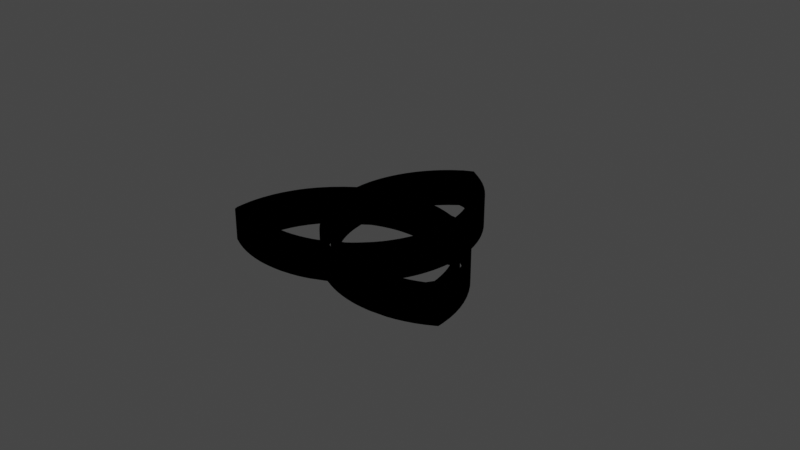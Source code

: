 # Source: EMBLEM.blend  (saved by Blender 2.91.10; exported with 4.5.12 LTS)
import bpy
from mathutils import Matrix  # noqa: F401  (used for matrix-valued properties, if any)

bpy.ops.wm.read_factory_settings(use_empty=True)
scene = bpy.context.scene
scene.name = 'Scene'

# ---- collections
col_collection = bpy.data.collections.new('Collection'); scene.collection.children.link(col_collection)
col_57_570976_thors_hammer_symbol_marvel_hd_png_download_svg = bpy.data.collections.new('57-570976_thors-hammer-symbol-marvel-hd-png-download.svg'); scene.collection.children.link(col_57_570976_thors_hammer_symbol_marvel_hd_png_download_svg)

# ---- materials (node trees are filled in below, after node groups)
mat_svgmat_001 = bpy.data.materials.new('SVGMat.001')
mat_svgmat_001.use_transparent_shadow = False
mat_svgmat_001.diffuse_color = (0.0, 0.0, 0.0, 1.0)

# ---- material node trees

# ---- world
world_world = bpy.data.worlds.new('World'); scene.world = world_world
world_world.use_nodes = True; world_world.node_tree.nodes.clear()
_N = world_world.node_tree.nodes; _L = world_world.node_tree.links
n0 = _N.new('ShaderNodeOutputWorld'); n0.name = 'World Output'; n0.location = (300, 300)
n1 = _N.new('ShaderNodeBackground'); n1.name = 'Background'; n1.location = (10, 300)
n1.inputs[0].default_value = (0.05088, 0.05088, 0.05088, 1.0)
_L.new(n1.outputs[0], n0.inputs[0])
n0.is_active_output = True
world_world.color = (0.05088, 0.05088, 0.05088)
world_world.use_sun_shadow = False
world_world.sun_shadow_jitter_overblur = 0.0

# ---- meshes
me_curve = bpy.data.meshes.new('Curve')
me_curve.from_pydata([(0.05113, 0.07635, 0.0), (0.04879, 0.07474, 0.0), (0.04765, 0.07386, 0.0), (0.04654, 0.07292, 0.0), (0.04545, 0.07194, 0.0), (0.04441, 0.07091, 0.0), (0.04339, 0.06984, 0.0), (0.04242, 0.06874, 0.0), (0.0415, 0.0676, 0.0), (0.04062, 0.06643, 0.0), (0.03979, 0.06523, 0.0), (0.03893, 0.06387, 0.0), (0.03813, 0.06246, 0.0), (0.03739, 0.06101, 0.0), (0.0367, 0.05953, 0.0), (0.03608, 0.05802, 0.0), (0.03552, 0.05648, 0.0), (0.03503, 0.05493, 0.0), (0.0346, 0.05337, 0.0), (0.03425, 0.0518, 0.0), (0.03397, 0.05024, 0.0), (0.03377, 0.04868, 0.0), (0.03357, 0.0458, 0.0), (0.03056, 0.04363, 0.0), (0.0274, 0.04087, 0.0), (0.02454, 0.03782, 0.0), (0.02284, 0.03565, 0.0), (0.02133, 0.03341, 0.0), (0.0205, 0.03193, 0.0), (0.01958, 0.03015, 0.0), (0.01874, 0.02836, 0.0), (0.01775, 0.02582, 0.0), (0.01685, 0.0227, 0.0), (0.0164, 0.02058, 0.0), (0.01607, 0.01845, 0.0), (0.01582, 0.01531, 0.0), (0.01581, 0.01331, 0.0), (0.0161, 0.01214, 0.0), (0.01909, 0.01055, 0.0), (0.02147, 0.009485, 0.0), (0.02391, 0.008589, 0.0), (0.02641, 0.007861, 0.0), (0.02897, 0.0073, 0.0), (0.0316, 0.006906, 0.0), (0.03419, 0.006743, 0.0), (0.0365, 0.00673, 0.0), (0.038, 0.006771, 0.0), (0.03989, 0.006906, 0.0), (0.04309, 0.007397, 0.0), (0.04513, 0.00785, 0.0), (0.04711, 0.008412, 0.0), (0.04906, 0.009088, 0.0), (0.05352, 0.01106, 0.0), (0.05602, 0.009883, 0.0), (0.05797, 0.009088, 0.0), (0.05992, 0.008412, 0.0), (0.0619, 0.00785, 0.0), (0.06394, 0.007397, 0.0), (0.06605, 0.007045, 0.0), (0.06771, 0.006851, 0.0), (0.06977, 0.006745, 0.0), (0.07131, 0.006724, 0.0), (0.07284, 0.006743, 0.0), (0.07806, 0.0073, 0.0), (0.08062, 0.007861, 0.0), (0.08312, 0.008589, 0.0), (0.08557, 0.009485, 0.0), (0.08795, 0.01055, 0.0), (0.09123, 0.01234, 0.0), (0.09123, 0.01428, 0.0), (0.0911, 0.01725, 0.0), (0.09071, 0.02019, 0.0), (0.09008, 0.0231, 0.0), (0.08921, 0.02595, 0.0), (0.08812, 0.02873, 0.0), (0.08681, 0.03142, 0.0), (0.08528, 0.03401, 0.0), (0.08356, 0.03648, 0.0), (0.08164, 0.03881, 0.0), (0.07954, 0.04098, 0.0), (0.07727, 0.04299, 0.0), (0.07483, 0.04481, 0.0), (0.07363, 0.04582, 0.0), (0.07336, 0.04752, 0.0), (0.07298, 0.05063, 0.0), (0.07248, 0.05308, 0.0), (0.07183, 0.05549, 0.0), (0.07101, 0.05786, 0.0), (0.07005, 0.06016, 0.0), (0.06893, 0.06239, 0.0), (0.06768, 0.06454, 0.0), (0.06628, 0.06661, 0.0), (0.06476, 0.06858, 0.0), (0.0631, 0.07044, 0.0), (0.06132, 0.07219, 0.0), (0.05943, 0.07382, 0.0), (0.05709, 0.07555, 0.0), (0.05588, 0.07635, 0.0), (0.05667, 0.07407, 0.0), (0.05859, 0.07261, 0.0), (0.06041, 0.07102, 0.0), (0.06212, 0.06931, 0.0), (0.06371, 0.06749, 0.0), (0.06519, 0.06558, 0.0), (0.06653, 0.06357, 0.0), (0.06774, 0.06147, 0.0), (0.06882, 0.0593, 0.0), (0.06974, 0.05706, 0.0), (0.07051, 0.05477, 0.0), (0.07128, 0.05171, 0.0), (0.07179, 0.0486, 0.0), (0.07195, 0.04603, 0.0), (0.07197, 0.04369, 0.0), (0.07191, 0.04169, 0.0), (0.07081, 0.03512, 0.0), (0.07029, 0.03337, 0.0), (0.06969, 0.03164, 0.0), (0.069, 0.02994, 0.0), (0.06822, 0.02828, 0.0), (0.06736, 0.02666, 0.0), (0.06642, 0.02508, 0.0), (0.0654, 0.02355, 0.0), (0.06431, 0.02208, 0.0), (0.06315, 0.02066, 0.0), (0.06193, 0.01932, 0.0), (0.05983, 0.01732, 0.0), (0.0585, 0.0162, 0.0), (0.05671, 0.01484, 0.0), (0.05557, 0.01583, 0.0), (0.05683, 0.01677, 0.0), (0.05816, 0.01786, 0.0), (0.06015, 0.01969, 0.0), (0.06138, 0.02093, 0.0), (0.06247, 0.02215, 0.0), (0.06383, 0.0239, 0.0), (0.06467, 0.02511, 0.0), (0.06546, 0.02634, 0.0), (0.06619, 0.02759, 0.0), (0.06686, 0.02887, 0.0), (0.06805, 0.03148, 0.0), (0.069, 0.03418, 0.0), (0.06973, 0.03694, 0.0), (0.07033, 0.04087, 0.0), (0.07052, 0.0431, 0.0), (0.07051, 0.04584, 0.0), (0.07038, 0.04759, 0.0), (0.07017, 0.0493, 0.0), (0.06989, 0.05098, 0.0), (0.06953, 0.05264, 0.0), (0.06909, 0.05427, 0.0), (0.06858, 0.05588, 0.0), (0.06799, 0.05745, 0.0), (0.06732, 0.059, 0.0), (0.06658, 0.06051, 0.0), (0.06577, 0.06199, 0.0), (0.06489, 0.06343, 0.0), (0.06393, 0.06483, 0.0), (0.0629, 0.0662, 0.0), (0.06082, 0.06848, 0.0), (0.05978, 0.06952, 0.0), (0.05829, 0.07091, 0.0), (0.05716, 0.07186, 0.0), (0.05596, 0.07273, 0.0), (0.05473, 0.07357, 0.0), (0.05355, 0.07436, 0.0), (0.05191, 0.07331, 0.0), (0.05025, 0.07214, 0.0), (0.04818, 0.07044, 0.0), (0.04608, 0.06835, 0.0), (0.04472, 0.06682, 0.0), (0.04286, 0.06446, 0.0), (0.04184, 0.06295, 0.0), (0.04004, 0.0597, 0.0), (0.03903, 0.05744, 0.0), (0.03819, 0.05513, 0.0), (0.03751, 0.05279, 0.0), (0.03702, 0.05044, 0.0), (0.03656, 0.04758, 0.0), (0.03511, 0.04716, 0.0), (0.0353, 0.04895, 0.0), (0.03568, 0.0513, 0.0), (0.03632, 0.05405, 0.0), (0.03698, 0.05618, 0.0), (0.03777, 0.05827, 0.0), (0.0387, 0.06032, 0.0), (0.03975, 0.0623, 0.0), (0.04092, 0.06422, 0.0), (0.0422, 0.06606, 0.0), (0.0436, 0.06782, 0.0), (0.04509, 0.0695, 0.0), (0.04669, 0.07108, 0.0), (0.04838, 0.07255, 0.0), (0.05083, 0.07437, 0.0), (0.05224, 0.07529, 0.0), (0.05363, 0.07598, 0.0), (0.05662, 0.07036, 0.0), (0.05824, 0.06896, 0.0), (0.05975, 0.06748, 0.0), (0.06116, 0.06593, 0.0), (0.06247, 0.06429, 0.0), (0.06366, 0.06258, 0.0), (0.06474, 0.0608, 0.0), (0.06571, 0.05896, 0.0), (0.06656, 0.05706, 0.0), (0.0673, 0.0551, 0.0), (0.0679, 0.0531, 0.0), (0.06839, 0.05104, 0.0), (0.06878, 0.04869, 0.0), (0.06723, 0.04883, 0.0), (0.06361, 0.05001, 0.0), (0.04242, 0.04972, 0.0), (0.04089, 0.04924, 0.0), (0.03889, 0.04847, 0.0), (0.03842, 0.0499, 0.0), (0.03874, 0.05151, 0.0), (0.03928, 0.05363, 0.0), (0.04018, 0.05635, 0.0), (0.04133, 0.05898, 0.0), (0.0427, 0.0615, 0.0), (0.04347, 0.06272, 0.0), (0.0443, 0.06391, 0.0), (0.04517, 0.06507, 0.0), (0.0461, 0.06619, 0.0), (0.04708, 0.06727, 0.0), (0.04913, 0.06926, 0.0), (0.05024, 0.07022, 0.0), (0.05276, 0.07214, 0.0), (0.05474, 0.07178, 0.0), (0.0603, 0.04927, 0.0), (0.06237, 0.04882, 0.0), (0.06439, 0.04825, 0.0), (0.06639, 0.04757, 0.0), (0.0689, 0.04644, 0.0), (0.06907, 0.04487, 0.0), (0.06672, 0.04584, 0.0), (0.06457, 0.04663, 0.0), (0.06309, 0.04709, 0.0), (0.06157, 0.04749, 0.0), (0.06, 0.04783, 0.0), (0.05837, 0.04812, 0.0), (0.05688, 0.04827, 0.0), (0.05473, 0.04834, 0.0), (0.05188, 0.04833, 0.0), (0.04995, 0.04825, 0.0), (0.0483, 0.04807, 0.0), (0.04582, 0.04758, 0.0), (0.04283, 0.04677, 0.0), (0.03993, 0.04568, 0.0), (0.03716, 0.04435, 0.0), (0.03452, 0.04278, 0.0), (0.03203, 0.04099, 0.0), (0.02971, 0.03899, 0.0), (0.02757, 0.0368, 0.0), (0.02562, 0.03443, 0.0), (0.02389, 0.03189, 0.0), (0.02238, 0.0292, 0.0), (0.02112, 0.02638, 0.0), (0.01993, 0.02278, 0.0), (0.01947, 0.02086, 0.0), (0.01912, 0.01888, 0.0), (0.01886, 0.01671, 0.0), (0.01873, 0.01507, 0.0), (0.01879, 0.01425, 0.0), (0.02225, 0.01237, 0.0), (0.02462, 0.01148, 0.0), (0.02703, 0.01076, 0.0), (0.02947, 0.01022, 0.0), (0.03193, 0.009858, 0.0), (0.03441, 0.00967, 0.0), (0.03688, 0.009658, 0.0), (0.03936, 0.009822, 0.0), (0.04181, 0.01016, 0.0), (0.04425, 0.01068, 0.0), (0.04665, 0.01138, 0.0), (0.05023, 0.01274, 0.0), (0.0515, 0.01175, 0.0), (0.04969, 0.01094, 0.0), (0.04704, 0.009948, 0.0), (0.04506, 0.00936, 0.0), (0.04207, 0.008708, 0.0), (0.04003, 0.008424, 0.0), (0.03795, 0.008255, 0.0), (0.03459, 0.008213, 0.0), (0.03227, 0.008341, 0.0), (0.03004, 0.008607, 0.0), (0.02676, 0.009279, 0.0), (0.0246, 0.009917, 0.0), (0.02147, 0.0111, 0.0), (0.0199, 0.01181, 0.0), (0.01847, 0.01253, 0.0), (0.01723, 0.01384, 0.0), (0.0173, 0.01543, 0.0), (0.01744, 0.01726, 0.0), (0.01766, 0.01906, 0.0), (0.01797, 0.02083, 0.0), (0.01836, 0.02257, 0.0), (0.01883, 0.02427, 0.0), (0.01938, 0.02595, 0.0), (0.02001, 0.02759, 0.0), (0.02072, 0.02919, 0.0), (0.02152, 0.03077, 0.0), (0.02239, 0.0323, 0.0), (0.02335, 0.0338, 0.0), (0.02465, 0.03563, 0.0), (0.02562, 0.03685, 0.0), (0.02668, 0.03803, 0.0), (0.0285, 0.03987, 0.0), (0.02995, 0.0412, 0.0), (0.03147, 0.04243, 0.0), (0.03304, 0.04358, 0.0), (0.0347, 0.04464, 0.0), (0.03643, 0.04562, 0.0), (0.03835, 0.04657, 0.0), (0.04144, 0.04784, 0.0), (0.04354, 0.04852, 0.0), (0.04674, 0.04929, 0.0), (0.05351, 0.04973, 3.769e-05), (0.05831, 0.0466, 0.0), (0.06019, 0.04627, 0.0), (0.06206, 0.04583, 0.0), (0.06479, 0.04499, 0.0), (0.06652, 0.04433, 0.0), (0.06845, 0.04342, 0.0), (0.06891, 0.04171, 0.0), (0.06879, 0.04023, 0.0), (0.06859, 0.03873, 0.0), (0.06829, 0.03722, 0.0), (0.06791, 0.0357, 0.0), (0.06745, 0.03418, 0.0), (0.06691, 0.03267, 0.0), (0.06629, 0.03117, 0.0), (0.0656, 0.02969, 0.0), (0.06484, 0.02824, 0.0), (0.064, 0.02682, 0.0), (0.0631, 0.02544, 0.0), (0.06214, 0.0241, 0.0), (0.06082, 0.02255, 0.0), (0.05972, 0.02138, 0.0), (0.05853, 0.02021, 0.0), (0.05734, 0.01911, 0.0), (0.05623, 0.01817, 0.0), (0.05478, 0.01707, 0.0), (0.05306, 0.01656, 0.0), (0.05148, 0.01765, 0.0), (0.04928, 0.01942, 0.0), (0.04722, 0.02142, 0.0), (0.04625, 0.02249, 0.0), (0.04532, 0.0236, 0.0), (0.04443, 0.02475, 0.0), (0.0436, 0.02594, 0.0), (0.04282, 0.02715, 0.0), (0.04144, 0.02966, 0.0), (0.04072, 0.03121, 0.0), (0.0401, 0.03272, 0.0), (0.03957, 0.0342, 0.0), (0.03894, 0.03642, 0.0), (0.03861, 0.03794, 0.0), (0.03833, 0.03963, 0.0), (0.03802, 0.04258, 0.0), (0.04037, 0.04424, 0.0), (0.04197, 0.04487, 0.0), (0.04352, 0.04541, 0.0), (0.04626, 0.04615, 0.0), (0.0479, 0.04648, 0.0), (0.04951, 0.04672, 0.0), (0.05196, 0.04687, 0.0), (0.05418, 0.04689, 0.0), (0.05687, 0.04677, 0.0), (0.0767, 0.04152, 0.0), (0.07809, 0.04031, 0.0), (0.07941, 0.03903, 0.0), (0.08066, 0.0377, 0.0), (0.08184, 0.03631, 0.0), (0.08294, 0.03486, 0.0), (0.08396, 0.03336, 0.0), (0.08491, 0.0318, 0.0), (0.08578, 0.03019, 0.0), (0.08658, 0.02854, 0.0), (0.08729, 0.02683, 0.0), (0.08793, 0.02507, 0.0), (0.08864, 0.02271, 0.0), (0.08901, 0.02119, 0.0), (0.0893, 0.01965, 0.0), (0.0896, 0.01723, 0.0), (0.08976, 0.01492, 0.0), (0.08985, 0.01342, 0.0), (0.08797, 0.01223, 0.0), (0.0865, 0.01152, 0.0), (0.08507, 0.01088, 0.0), (0.08313, 0.01015, 0.0), (0.08157, 0.009649, 0.0), (0.07999, 0.009224, 0.0), (0.07838, 0.00887, 0.0), (0.07676, 0.008589, 0.0), (0.07513, 0.00838, 0.0), (0.07348, 0.008244, 0.0), (0.07183, 0.00818, 0.0), (0.07018, 0.00819, 0.0), (0.06852, 0.008273, 0.0), (0.06686, 0.00843, 0.0), (0.06521, 0.00866, 0.0), (0.06377, 0.008929, 0.0), (0.06233, 0.009267, 0.0), (0.06088, 0.009672, 0.0), (0.05945, 0.01014, 0.0), (0.05802, 0.01068, 0.0), (0.05662, 0.01127, 0.0), (0.05523, 0.01192, 0.0), (0.05387, 0.01263, 0.0), (0.05254, 0.0134, 0.0), (0.05125, 0.01421, 0.0), (0.05, 0.01508, 0.0), (0.04879, 0.01599, 0.0), (0.04697, 0.01752, 0.0), (0.04528, 0.01916, 0.0), (0.04369, 0.0209, 0.0), (0.04223, 0.02273, 0.0), (0.04089, 0.02464, 0.0), (0.03968, 0.02664, 0.0), (0.0386, 0.0287, 0.0), (0.03765, 0.03084, 0.0), (0.03685, 0.03303, 0.0), (0.03618, 0.03528, 0.0), (0.03566, 0.03757, 0.0), (0.03512, 0.04126, 0.0), (0.0366, 0.04153, 0.0), (0.03688, 0.03932, 0.0), (0.03736, 0.03671, 0.0), (0.03777, 0.03506, 0.0), (0.03853, 0.03267, 0.0), (0.03947, 0.03034, 0.0), (0.04119, 0.02697, 0.0), (0.04328, 0.02379, 0.0), (0.04451, 0.02222, 0.0), (0.04617, 0.02041, 0.0), (0.04742, 0.01917, 0.0), (0.04932, 0.01746, 0.0), (0.0505, 0.01652, 0.0), (0.05186, 0.01557, 0.0), (0.05331, 0.01465, 0.0), (0.05481, 0.01383, 0.0), (0.05786, 0.01236, 0.0), (0.06109, 0.01116, 0.0), (0.06329, 0.01056, 0.0), (0.06556, 0.01011, 0.0), (0.06795, 0.009809, 0.0), (0.07069, 0.009637, 0.0), (0.0722, 0.009643, 0.0), (0.07373, 0.009722, 0.0), (0.07527, 0.009872, 0.0), (0.07681, 0.01009, 0.0), (0.07835, 0.01038, 0.0), (0.07988, 0.01074, 0.0), (0.08139, 0.01116, 0.0), (0.08288, 0.01164, 0.0), (0.08435, 0.01219, 0.0), (0.08577, 0.0128, 0.0), (0.08716, 0.01346, 0.0), (0.08824, 0.01561, 0.0), (0.08792, 0.01894, 0.0), (0.08749, 0.02127, 0.0), (0.08688, 0.02358, 0.0), (0.08611, 0.02586, 0.0), (0.08517, 0.02808, 0.0), (0.08407, 0.03025, 0.0), (0.08283, 0.03234, 0.0), (0.08144, 0.03435, 0.0), (0.07992, 0.03627, 0.0), (0.07826, 0.03808, 0.0), (0.07648, 0.03977, 0.0), (0.07459, 0.04134, 0.0), (0.07343, 0.04222, 0.0), (0.07483, 0.04298, 0.0), (0.03429, 0.03686, 0.0), (0.03464, 0.03536, 0.0), (0.03529, 0.03306, 0.0), (0.03607, 0.03079, 0.0), (0.03664, 0.02937, 0.0), (0.03729, 0.02795, 0.0), (0.03802, 0.02655, 0.0), (0.03882, 0.02516, 0.0), (0.03968, 0.02379, 0.0), (0.0406, 0.02246, 0.0), (0.04158, 0.02115, 0.0), (0.04261, 0.01989, 0.0), (0.04369, 0.01868, 0.0), (0.0448, 0.01752, 0.0), (0.04595, 0.01642, 0.0), (0.04713, 0.01539, 0.0), (0.04919, 0.01397, 0.0), (0.04668, 0.01295, 0.0), (0.04443, 0.01227, 0.0), (0.04235, 0.01178, 0.0), (0.04024, 0.01142, 0.0), (0.03813, 0.0112, 0.0), (0.03602, 0.01112, 0.0), (0.0339, 0.01117, 0.0), (0.0318, 0.01135, 0.0), (0.02971, 0.01167, 0.0), (0.02765, 0.01212, 0.0), (0.02561, 0.01271, 0.0), (0.02361, 0.01342, 0.0), (0.02155, 0.01432, 0.0), (0.02022, 0.01494, 0.0), (0.02041, 0.01745, 0.0), (0.02075, 0.01971, 0.0), (0.02126, 0.022, 0.0), (0.02195, 0.02428, 0.0), (0.02326, 0.02759, 0.0), (0.02431, 0.02968, 0.0), (0.02599, 0.0324, 0.0), (0.028, 0.03504, 0.0), (0.02946, 0.03668, 0.0), (0.03176, 0.03888, 0.0), (0.03389, 0.03918, 0.0), (0.07694, 0.03733, 0.0), (0.07843, 0.03575, 0.0), (0.07982, 0.03408, 0.0), (0.08105, 0.03238, 0.0), (0.08191, 0.03105, 0.0), (0.0827, 0.02968, 0.0), (0.08343, 0.02826, 0.0), (0.0841, 0.02682, 0.0), (0.08469, 0.02534, 0.0), (0.08522, 0.02385, 0.0), (0.08567, 0.02234, 0.0), (0.08605, 0.02081, 0.0), (0.08635, 0.01928, 0.0), (0.08658, 0.01775, 0.0), (0.08672, 0.01623, 0.0), (0.08538, 0.01427, 0.0), (0.08342, 0.01342, 0.0), (0.08142, 0.01271, 0.0), (0.07938, 0.01212, 0.0), (0.07732, 0.01167, 0.0), (0.07523, 0.01135, 0.0), (0.07313, 0.01117, 0.0), (0.07102, 0.01112, 0.0), (0.0689, 0.0112, 0.0), (0.06679, 0.01142, 0.0), (0.06469, 0.01178, 0.0), (0.0626, 0.01227, 0.0), (0.06017, 0.01302, 0.0), (0.05798, 0.01388, 0.0), (0.05946, 0.01504, 0.0), (0.06166, 0.01699, 0.0), (0.06291, 0.01821, 0.0), (0.0649, 0.02045, 0.0), (0.06611, 0.022, 0.0), (0.06723, 0.02359, 0.0), (0.06825, 0.02522, 0.0), (0.06919, 0.02689, 0.0), (0.07004, 0.02861, 0.0), (0.07079, 0.03037, 0.0), (0.07146, 0.03218, 0.0), (0.07204, 0.03403, 0.0), (0.07253, 0.03592, 0.0), (0.07293, 0.03787, 0.0), (0.07572, 0.03848, 0.0), (0.06909, 0.04486, 0.0), (0.05392, 0.07775, -2.335e-05), (0.01993, 0.01344, 0.0), (0.07424, 0.03985, 0.0), (0.07424, 0.03985, 0.0), (0.0732, 0.03952, 0.0), (0.07149, 0.03824, 0.0), (0.07177, 0.03998, 0.0), (0.04984, 0.0509, 0.0001085), (0.05128, 0.05094, 0.0001103), (0.0502, 0.05091, 0.000109), (0.05056, 0.05092, 0.0001094), (0.05092, 0.05093, 0.0001099), (0.04708, 0.05066, 9.31e-05), (0.04851, 0.05084, 0.0001053), (0.04741, 0.05072, 9.723e-05), (0.04779, 0.05077, 0.000101), (0.04818, 0.05082, 0.0001038), (0.05764, 0.05098, 8.794e-05), (0.05908, 0.05087, 7.112e-05), (0.05798, 0.05097, 8.39e-05), (0.05836, 0.05094, 7.928e-05), (0.05875, 0.05091, 7.479e-05), (0.05393, 0.05098, 0.0001103), (0.05249, 0.05096, 0.0001103), (0.05357, 0.05097, 0.0001103), (0.05321, 0.05097, 0.0001103), (0.05285, 0.05096, 0.0001103), (0.06033, 0.05071, 5.743e-05), (0.06175, 0.05046, 3.606e-05), (0.06066, 0.05067, 5.341e-05), (0.06104, 0.0506, 4.793e-05), (0.06143, 0.05053, 4.184e-05), (0.05658, 0.05099, 0.0001013), (0.05514, 0.05099, 0.0001103), (0.05622, 0.05099, 0.0001035), (0.05586, 0.05099, 0.0001058), (0.0555, 0.05099, 0.0001081), (0.04591, 0.05042, 7.57e-05), (0.0445, 0.05013, 4.87e-05), (0.04556, 0.05035, 6.895e-05), (0.0452, 0.05028, 6.22e-05), (0.04485, 0.05021, 5.545e-05), (0.06513, 0.04957, 0.0)], [], [(0, 97, 560), (0, 96, 97), (1, 194, 0), (194, 96, 0), (1, 193, 194), (98, 96, 194), (1, 192, 193), (98, 95, 96), (2, 192, 1), (99, 95, 98), (2, 191, 192), (3, 191, 2), (99, 94, 95), (165, 163, 164), (166, 163, 165), (166, 162, 163), (4, 191, 3), (166, 226, 162), (226, 161, 162), (100, 94, 99), (4, 190, 191), (227, 161, 226), (100, 93, 94), (166, 225, 226), (5, 190, 4), (195, 161, 227), (167, 225, 166), (195, 160, 161), (5, 189, 190), (101, 93, 100), (6, 189, 5), (101, 92, 93), (196, 160, 195), (167, 224, 225), (196, 159, 160), (7, 189, 6), (168, 224, 167), (7, 188, 189), (102, 92, 101), (196, 158, 159), (197, 158, 196), (8, 188, 7), (102, 91, 92), (168, 223, 224), (8, 187, 188), (9, 187, 8), (169, 223, 168), (103, 91, 102), (198, 158, 197), (169, 222, 223), (103, 90, 91), (198, 157, 158), (10, 187, 9), (198, 156, 157), (169, 221, 222), (10, 186, 187), (170, 221, 169), (199, 156, 198), (104, 90, 103), (11, 186, 10), (170, 220, 221), (199, 155, 156), (104, 89, 90), (171, 220, 170), (200, 155, 199), (11, 185, 186), (171, 219, 220), (12, 185, 11), (105, 89, 104), (200, 154, 155), (171, 218, 219), (201, 154, 200), (13, 185, 12), (105, 88, 89), (13, 184, 185), (201, 153, 154), (172, 218, 171), (106, 88, 105), (14, 184, 13), (202, 153, 201), (202, 152, 153), (14, 183, 184), (172, 217, 218), (106, 87, 88), (173, 217, 172), (15, 183, 14), (107, 87, 106), (202, 151, 152), (203, 151, 202), (15, 182, 183), (16, 182, 15), (107, 86, 87), (173, 216, 217), (203, 150, 151), (174, 216, 173), (108, 86, 107), (204, 150, 203), (17, 182, 16), (174, 215, 216), (17, 181, 182), (204, 149, 150), (108, 85, 86), (205, 149, 204), (18, 181, 17), (109, 85, 108), (205, 148, 149), (18, 180, 181), (175, 215, 174), (19, 180, 18), (175, 214, 215), (206, 148, 205), (109, 84, 85), (176, 214, 175), (206, 147, 148), (20, 180, 19), (176, 213, 214), (206, 146, 147), (20, 179, 180), (109, 83, 84), (110, 83, 109), (21, 179, 20), (207, 146, 206), (211, 315, 210), (228, 208, 602), (207, 145, 146), (177, 213, 176), (212, 315, 211), (229, 208, 228), (212, 314, 315), (21, 178, 179), (177, 212, 213), (229, 207, 208), (230, 207, 229), (22, 178, 21), (212, 313, 314), (243, 241, 242), (243, 240, 241), (244, 240, 243), (230, 145, 207), (244, 239, 240), (177, 313, 212), (111, 83, 110), (244, 238, 239), (231, 145, 230), (245, 238, 244), (245, 237, 238), (246, 237, 245), (111, 82, 83), (178, 313, 177), (178, 312, 313), (246, 236, 237), (246, 365, 236), (365, 366, 236), (232, 145, 231), (367, 236, 366), (367, 235, 236), (246, 364, 365), (247, 364, 246), (247, 363, 364), (317, 235, 367), (22, 312, 178), (22, 311, 312), (247, 362, 363), (318, 235, 317), (232, 144, 145), (318, 234, 235), (233, 144, 232), (319, 234, 318), (247, 361, 362), (248, 361, 247), (22, 310, 311), (320, 234, 319), (320, 233, 234), (112, 82, 111), (23, 310, 22), (248, 360, 361), (112, 81, 82), (248, 359, 360), (112, 80, 81), (321, 559, 320), (321, 143, 559), (472, 80, 112), (249, 359, 248), (322, 143, 321), (249, 358, 359), (23, 309, 310), (113, 472, 112), (113, 471, 472), (24, 309, 23), (24, 308, 309), (323, 143, 322), (472, 79, 80), (250, 425, 249), (425, 358, 249), (368, 79, 472), (425, 357, 358), (323, 142, 143), (24, 307, 308), (250, 424, 425), (324, 142, 323), (566, 471, 113), (369, 79, 368), (566, 470, 471), (251, 514, 250), (514, 424, 250), (369, 78, 79), (24, 306, 307), (426, 357, 425), (370, 78, 369), (325, 142, 324), (566, 565, 564), (514, 423, 424), (25, 306, 24), (565, 557, 564), (562, 468, 469), (325, 141, 142), (251, 513, 514), (558, 468, 563), (25, 305, 306), (371, 78, 370), (252, 513, 251), (371, 77, 78), (326, 141, 325), (426, 356, 357), (515, 468, 558), (473, 423, 514), (427, 356, 426), (252, 512, 513), (515, 467, 468), (25, 304, 305), (427, 355, 356), (565, 556, 557), (26, 304, 25), (372, 77, 371), (473, 422, 423), (327, 141, 326), (327, 140, 141), (114, 556, 565), (474, 422, 473), (26, 303, 304), (253, 512, 252), (428, 355, 427), (253, 511, 512), (516, 467, 515), (372, 76, 77), (373, 76, 372), (516, 466, 467), (114, 555, 556), (328, 140, 327), (428, 354, 355), (27, 303, 26), (474, 421, 422), (27, 302, 303), (115, 555, 114), (517, 466, 516), (374, 76, 373), (475, 421, 474), (254, 511, 253), (517, 465, 466), (329, 140, 328), (254, 510, 511), (115, 554, 555), (374, 75, 76), (429, 354, 428), (27, 301, 302), (518, 465, 517), (429, 353, 354), (28, 301, 27), (116, 554, 115), (375, 75, 374), (475, 420, 421), (329, 139, 140), (330, 139, 329), (430, 353, 429), (519, 465, 518), (519, 464, 465), (28, 300, 301), (476, 420, 475), (116, 553, 554), (430, 352, 353), (29, 300, 28), (255, 510, 254), (376, 75, 375), (117, 553, 116), (255, 509, 510), (330, 138, 139), (376, 74, 75), (331, 138, 330), (520, 464, 519), (476, 419, 420), (29, 299, 300), (430, 351, 352), (117, 552, 553), (520, 463, 464), (377, 74, 376), (30, 299, 29), (477, 419, 476), (118, 552, 117), (332, 138, 331), (255, 508, 509), (521, 463, 520), (478, 419, 477), (256, 508, 255), (431, 351, 430), (30, 298, 299), (332, 137, 138), (377, 73, 74), (478, 418, 419), (118, 551, 552), (378, 73, 377), (431, 350, 351), (119, 551, 118), (522, 463, 521), (333, 137, 332), (522, 462, 463), (479, 418, 478), (333, 136, 137), (30, 297, 298), (31, 297, 30), (431, 349, 350), (119, 550, 551), (379, 73, 378), (334, 136, 333), (523, 462, 522), (120, 550, 119), (479, 417, 418), (480, 417, 479), (256, 507, 508), (257, 507, 256), (334, 135, 136), (379, 72, 73), (31, 296, 297), (431, 348, 349), (432, 348, 431), (523, 461, 462), (335, 135, 334), (524, 461, 523), (120, 549, 550), (481, 417, 480), (335, 134, 135), (121, 549, 120), (32, 296, 31), (432, 347, 348), (481, 416, 417), (257, 506, 507), (32, 295, 296), (380, 72, 379), (335, 133, 134), (525, 461, 524), (482, 416, 481), (433, 347, 432), (433, 346, 347), (121, 548, 549), (525, 460, 461), (122, 548, 121), (336, 133, 335), (380, 71, 72), (258, 506, 257), (482, 415, 416), (33, 295, 32), (33, 294, 295), (337, 133, 336), (433, 345, 346), (483, 415, 482), (526, 460, 525), (337, 132, 133), (123, 548, 122), (123, 547, 548), (258, 505, 506), (381, 71, 380), (434, 345, 433), (434, 344, 345), (338, 132, 337), (526, 459, 460), (382, 71, 381), (484, 415, 483), (338, 131, 132), (484, 414, 415), (259, 505, 258), (33, 293, 294), (527, 459, 526), (124, 547, 123), (34, 293, 33), (124, 546, 547), (339, 131, 338), (382, 70, 71), (485, 414, 484), (435, 344, 434), (259, 504, 505), (435, 343, 344), (125, 546, 124), (528, 459, 527), (485, 413, 414), (339, 130, 131), (34, 292, 293), (528, 458, 459), (383, 70, 382), (486, 413, 485), (340, 130, 339), (436, 343, 435), (125, 545, 546), (260, 504, 259), (341, 130, 340), (341, 129, 130), (529, 458, 528), (486, 412, 413), (487, 412, 486), (260, 503, 504), (35, 292, 34), (126, 545, 125), (35, 291, 292), (383, 69, 70), (342, 129, 341), (437, 343, 436), (437, 342, 343), (342, 128, 129), (261, 503, 260), (488, 412, 487), (437, 128, 342), (384, 69, 383), (126, 544, 545), (488, 411, 412), (127, 544, 126), (438, 128, 437), (439, 128, 438), (489, 411, 488), (439, 127, 128), (489, 410, 411), (127, 543, 544), (530, 458, 529), (385, 69, 384), (530, 457, 458), (439, 543, 127), (261, 502, 503), (385, 68, 69), (261, 501, 502), (531, 457, 530), (489, 409, 410), (262, 501, 261), (35, 290, 291), (440, 543, 439), (36, 290, 35), (531, 456, 457), (263, 501, 561), (263, 500, 501), (532, 456, 531), (489, 408, 409), (441, 543, 440), (441, 542, 543), (490, 408, 489), (274, 408, 490), (386, 68, 385), (491, 274, 490), (441, 541, 542), (275, 408, 274), (532, 455, 456), (36, 289, 290), (263, 499, 500), (533, 455, 532), (275, 407, 408), (264, 499, 263), (37, 289, 36), (492, 274, 491), (441, 540, 541), (492, 273, 274), (387, 68, 386), (533, 454, 455), (264, 498, 499), (534, 454, 533), (37, 288, 289), (275, 406, 407), (442, 540, 441), (37, 287, 288), (38, 287, 37), (387, 67, 68), (493, 273, 492), (442, 539, 540), (264, 497, 498), (535, 454, 534), (535, 453, 454), (276, 406, 275), (388, 67, 387), (265, 497, 264), (494, 273, 493), (442, 538, 539), (494, 272, 273), (265, 496, 497), (536, 453, 535), (276, 52, 406), (52, 405, 406), (495, 272, 494), (442, 537, 538), (265, 495, 496), (537, 453, 536), (537, 452, 453), (265, 272, 495), (442, 452, 537), (53, 405, 52), (443, 452, 442), (266, 272, 265), (443, 451, 452), (38, 286, 287), (389, 67, 388), (266, 271, 272), (53, 404, 405), (444, 451, 443), (39, 286, 38), (277, 52, 276), (444, 450, 451), (267, 271, 266), (267, 270, 271), (390, 67, 389), (53, 403, 404), (444, 449, 450), (390, 66, 67), (445, 449, 444), (277, 51, 52), (445, 448, 449), (268, 270, 267), (268, 269, 270), (445, 447, 448), (446, 447, 445), (53, 402, 403), (391, 66, 390), (278, 51, 277), (39, 285, 286), (391, 65, 66), (54, 402, 53), (54, 401, 402), (392, 65, 391), (279, 51, 278), (279, 50, 51), (39, 284, 285), (40, 284, 39), (54, 400, 401), (393, 65, 392), (55, 400, 54), (280, 50, 279), (55, 399, 400), (40, 283, 284), (394, 65, 393), (394, 64, 65), (55, 398, 399), (281, 50, 280), (281, 49, 50), (56, 398, 55), (395, 64, 394), (56, 397, 398), (40, 282, 283), (396, 64, 395), (282, 49, 281), (41, 282, 40), (41, 49, 282), (56, 396, 397), (56, 64, 396), (42, 49, 41), (56, 63, 64), (42, 48, 49), (57, 63, 56), (58, 63, 57), (43, 48, 42), (43, 47, 48), (58, 62, 63), (43, 46, 47), (59, 62, 58), (44, 46, 43), (60, 62, 59), (44, 45, 46), (60, 61, 62), (559, 143, 144), (501, 262, 561), (562, 564, 563), (469, 470, 566, 564, 562), (209, 228, 602), (210, 315, 316, 228, 209, 588, 591, 590, 589, 587, 578, 581, 580, 579, 577, 592, 594, 595, 596, 593, 582, 584, 585, 586, 583, 568, 571, 570, 569, 567, 573, 576, 575, 574, 572, 597, 599, 600, 601, 598)])
_uv = me_curve.uv_layers.new(name='UVMap')
_uv.uv.foreach_set('vector', [0.0006281, 0.0, 0.142, 0.0, 0.1426, 0.0, 0.0006281, 0.0, 0.1413, 0.0, 0.142, 0.0, 0.001256, 0.0, 0.3197, 0.0, 0.0006281, 0.0, 0.3197, 0.0, 0.1413, 0.0, 0.0006281, 0.0, 0.001256, 0.0, 0.3191, 0.0, 0.3197, 0.0, 0.1539, 0.0, 0.1401, 0.0, 0.1533, 0.0, 0.001884, 0.0, 0.3153, 0.0, 0.316, 0.0, 0.1539, 0.0, 0.1394, 0.0, 0.1401, 0.0, 0.002513, 0.0, 0.3141, 0.0, 0.001884, 0.0, 0.1545, 0.0, 0.1382, 0.0, 0.1539, 0.0, 0.002513, 0.0, 0.3116, 0.0, 0.3122, 0.0, 0.003141, 0.0, 0.3116, 0.0, 0.002513, 0.0, 0.1545, 0.0, 0.1376, 0.0, 0.1382, 0.0, 0.2626, 0.0, 0.2563, 0.0, 0.2569, 0.0, 0.2644, 0.0, 0.255, 0.0, 0.2638, 0.0, 0.2644, 0.0, 0.2544, 0.0, 0.255, 0.0, 0.003769, 0.0, 0.3116, 0.0, 0.003141, 0.0, 0.2651, 0.0, 0.4114, 0.0, 0.2544, 0.0, 0.4114, 0.0, 0.2538, 0.0, 0.2544, 0.0, 0.1552, 0.0, 0.1376, 0.0, 0.1545, 0.0, 0.003769, 0.0, 0.3109, 0.0, 0.3116, 0.0, 0.4165, 0.0, 0.2531, 0.0, 0.4158, 0.0, 0.1552, 0.0, 0.1369, 0.0, 0.1376, 0.0, 0.2663, 0.0, 0.4089, 0.0, 0.4095, 0.0, 0.004397, 0.0, 0.3109, 0.0, 0.003769, 0.0, 0.3279, 0.0, 0.2519, 0.0, 0.3273, 0.0, 0.2676, 0.0, 0.4083, 0.0, 0.267, 0.0, 0.3279, 0.0, 0.2506, 0.0, 0.2513, 0.0, 0.004397, 0.0, 0.3103, 0.0, 0.3109, 0.0, 0.1558, 0.0, 0.1369, 0.0, 0.1552, 0.0, 0.005025, 0.0, 0.3103, 0.0, 0.004397, 0.0, 0.1558, 0.0, 0.1363, 0.0, 0.1369, 0.0, 0.3285, 0.0, 0.2494, 0.0, 0.3279, 0.0, 0.2688, 0.0, 0.4058, 0.0, 0.4064, 0.0, 0.3285, 0.0, 0.2487, 0.0, 0.2494, 0.0, 0.005653, 0.0, 0.3103, 0.0, 0.005025, 0.0, 0.2695, 0.0, 0.4058, 0.0, 0.2688, 0.0, 0.005653, 0.0, 0.3097, 0.0, 0.3103, 0.0, 0.1564, 0.0, 0.1363, 0.0, 0.1558, 0.0, 0.3285, 0.0, 0.2475, 0.0, 0.2481, 0.0, 0.3291, 0.0, 0.2475, 0.0, 0.3285, 0.0, 0.006281, 0.0, 0.3097, 0.0, 0.005653, 0.0, 0.1564, 0.0, 0.1357, 0.0, 0.1363, 0.0, 0.2707, 0.0, 0.4033, 0.0, 0.4039, 0.0, 0.006281, 0.0, 0.309, 0.0, 0.3097, 0.0, 0.00691, 0.0, 0.309, 0.0, 0.006281, 0.0, 0.2714, 0.0, 0.4033, 0.0, 0.2707, 0.0, 0.157, 0.0, 0.1357, 0.0, 0.1564, 0.0, 0.3298, 0.0, 0.2462, 0.0, 0.3291, 0.0, 0.2714, 0.0, 0.4026, 0.0, 0.4033, 0.0, 0.157, 0.0, 0.1351, 0.0, 0.1357, 0.0, 0.3298, 0.0, 0.2443, 0.0, 0.245, 0.0, 0.007538, 0.0, 0.309, 0.0, 0.00691, 0.0, 0.3298, 0.0, 0.2437, 0.0, 0.2443, 0.0, 0.272, 0.0, 0.402, 0.0, 0.4026, 0.0, 0.007538, 0.0, 0.3084, 0.0, 0.309, 0.0, 0.2726, 0.0, 0.402, 0.0, 0.272, 0.0, 0.3304, 0.0, 0.2437, 0.0, 0.3298, 0.0, 0.1577, 0.0, 0.1351, 0.0, 0.157, 0.0, 0.008166, 0.0, 0.3084, 0.0, 0.007538, 0.0, 0.2732, 0.0, 0.4014, 0.0, 0.402, 0.0, 0.3304, 0.0, 0.2431, 0.0, 0.2437, 0.0, 0.1577, 0.0, 0.1344, 0.0, 0.1351, 0.0, 0.2739, 0.0, 0.4014, 0.0, 0.2732, 0.0, 0.331, 0.0, 0.2431, 0.0, 0.3304, 0.0, 0.008166, 0.0, 0.3078, 0.0, 0.3084, 0.0, 0.2739, 0.0, 0.4008, 0.0, 0.4014, 0.0, 0.008794, 0.0, 0.3078, 0.0, 0.008166, 0.0, 0.1583, 0.0, 0.1344, 0.0, 0.1577, 0.0, 0.331, 0.0, 0.2425, 0.0, 0.2431, 0.0, 0.2751, 0.0, 0.4001, 0.0, 0.4008, 0.0, 0.3317, 0.0, 0.2425, 0.0, 0.331, 0.0, 0.009422, 0.0, 0.3078, 0.0, 0.008794, 0.0, 0.1583, 0.0, 0.1338, 0.0, 0.1344, 0.0, 0.009422, 0.0, 0.3072, 0.0, 0.3078, 0.0, 0.3317, 0.0, 0.2418, 0.0, 0.2425, 0.0, 0.2758, 0.0, 0.4001, 0.0, 0.2751, 0.0, 0.1589, 0.0, 0.1338, 0.0, 0.1583, 0.0, 0.01005, 0.0, 0.3072, 0.0, 0.009422, 0.0, 0.3323, 0.0, 0.2418, 0.0, 0.3317, 0.0, 0.3323, 0.0, 0.2412, 0.0, 0.2418, 0.0, 0.01005, 0.0, 0.3065, 0.0, 0.3072, 0.0, 0.2764, 0.0, 0.3989, 0.0, 0.3995, 0.0, 0.1589, 0.0, 0.1332, 0.0, 0.1338, 0.0, 0.277, 0.0, 0.3989, 0.0, 0.2764, 0.0, 0.01068, 0.0, 0.3065, 0.0, 0.01005, 0.0, 0.1595, 0.0, 0.1332, 0.0, 0.1589, 0.0, 0.3323, 0.0, 0.2406, 0.0, 0.2412, 0.0, 0.3329, 0.0, 0.2406, 0.0, 0.3323, 0.0, 0.01068, 0.0, 0.3059, 0.0, 0.3065, 0.0, 0.01131, 0.0, 0.3059, 0.0, 0.01068, 0.0, 0.1595, 0.0, 0.1325, 0.0, 0.1332, 0.0, 0.2776, 0.0, 0.3976, 0.0, 0.3982, 0.0, 0.3329, 0.0, 0.2399, 0.0, 0.2406, 0.0, 0.2783, 0.0, 0.3976, 0.0, 0.2776, 0.0, 0.1602, 0.0, 0.1325, 0.0, 0.1595, 0.0, 0.3335, 0.0, 0.2399, 0.0, 0.3329, 0.0, 0.01193, 0.0, 0.3059, 0.0, 0.01131, 0.0, 0.2783, 0.0, 0.397, 0.0, 0.3976, 0.0, 0.01193, 0.0, 0.3053, 0.0, 0.3059, 0.0, 0.3335, 0.0, 0.2393, 0.0, 0.2399, 0.0, 0.1602, 0.0, 0.1319, 0.0, 0.1325, 0.0, 0.3342, 0.0, 0.2393, 0.0, 0.3335, 0.0, 0.01256, 0.0, 0.3053, 0.0, 0.01193, 0.0, 0.1608, 0.0, 0.1319, 0.0, 0.1602, 0.0, 0.3342, 0.0, 0.2387, 0.0, 0.2393, 0.0, 0.01256, 0.0, 0.3046, 0.0, 0.3053, 0.0, 0.2802, 0.0, 0.3964, 0.0, 0.2795, 0.0, 0.01319, 0.0, 0.3046, 0.0, 0.01256, 0.0, 0.2802, 0.0, 0.3951, 0.0, 0.3957, 0.0, 0.3348, 0.0, 0.2387, 0.0, 0.3342, 0.0, 0.1608, 0.0, 0.1313, 0.0, 0.1319, 0.0, 0.2808, 0.0, 0.3945, 0.0, 0.2802, 0.0, 0.3348, 0.0, 0.2381, 0.0, 0.2387, 0.0, 0.01382, 0.0, 0.304, 0.0, 0.01319, 0.0, 0.2814, 0.0, 0.3926, 0.0, 0.3932, 0.0, 0.3354, 0.0, 0.2374, 0.0, 0.2381, 0.0, 0.01382, 0.0, 0.3028, 0.0, 0.3034, 0.0, 0.1627, 0.0, 0.1307, 0.0, 0.1313, 0.0, 0.1633, 0.0, 0.1307, 0.0, 0.1627, 0.0, 0.01445, 0.0, 0.3028, 0.0, 0.01382, 0.0, 0.3379, 0.0, 0.2374, 0.0, 0.3373, 0.0, 0.3788, 0.0, 0.5848, 0.0, 0.3781, 0.0, 0.4221, 0.0, 0.3518, 0.0, 0.3524, 0.0, 0.3405, 0.0, 0.2368, 0.0, 0.2374, 0.0, 0.2827, 0.0, 0.3894, 0.0, 0.282, 0.0, 0.3794, 0.0, 0.5835, 0.0, 0.3788, 0.0, 0.4234, 0.0, 0.3518, 0.0, 0.4227, 0.0, 0.3794, 0.0, 0.5829, 0.0, 0.5835, 0.0, 0.01445, 0.0, 0.3009, 0.0, 0.3015, 0.0, 0.2827, 0.0, 0.3882, 0.0, 0.3888, 0.0, 0.424, 0.0, 0.3505, 0.0, 0.3511, 0.0, 0.4246, 0.0, 0.3505, 0.0, 0.424, 0.0, 0.01508, 0.0, 0.3009, 0.0, 0.01445, 0.0, 0.3807, 0.0, 0.5817, 0.0, 0.5823, 0.0, 0.4667, 0.0, 0.4623, 0.0, 0.4661, 0.0, 0.4667, 0.0, 0.4617, 0.0, 0.4623, 0.0, 0.4686, 0.0, 0.4592, 0.0, 0.468, 0.0, 0.4265, 0.0, 0.2368, 0.0, 0.3499, 0.0, 0.4692, 0.0, 0.4573, 0.0, 0.4579, 0.0, 0.2845, 0.0, 0.581, 0.0, 0.3882, 0.0, 0.1658, 0.0, 0.13, 0.0, 0.1652, 0.0, 0.4705, 0.0, 0.456, 0.0, 0.4567, 0.0, 0.4278, 0.0, 0.2368, 0.0, 0.4271, 0.0, 0.4717, 0.0, 0.456, 0.0, 0.4711, 0.0, 0.4717, 0.0, 0.4554, 0.0, 0.456, 0.0, 0.473, 0.0, 0.4548, 0.0, 0.4724, 0.0, 0.1658, 0.0, 0.1294, 0.0, 0.13, 0.0, 0.2871, 0.0, 0.5804, 0.0, 0.2864, 0.0, 0.2871, 0.0, 0.5798, 0.0, 0.5804, 0.0, 0.473, 0.0, 0.4535, 0.0, 0.4541, 0.0, 0.473, 0.0, 0.6727, 0.0, 0.4535, 0.0, 0.6727, 0.0, 0.6734, 0.0, 0.4535, 0.0, 0.4309, 0.0, 0.2356, 0.0, 0.4303, 0.0, 0.6753, 0.0, 0.4529, 0.0, 0.6746, 0.0, 0.6753, 0.0, 0.4523, 0.0, 0.4529, 0.0, 0.473, 0.0, 0.6702, 0.0, 0.6709, 0.0, 0.4736, 0.0, 0.6696, 0.0, 0.473, 0.0, 0.4736, 0.0, 0.669, 0.0, 0.6696, 0.0, 0.5942, 0.0, 0.4523, 0.0, 0.5936, 0.0, 0.01822, 0.0, 0.5791, 0.0, 0.2971, 0.0, 0.01884, 0.0, 0.5785, 0.0, 0.5791, 0.0, 0.4736, 0.0, 0.6671, 0.0, 0.6677, 0.0, 0.5955, 0.0, 0.4516, 0.0, 0.5948, 0.0, 0.434, 0.0, 0.2337, 0.0, 0.2343, 0.0, 0.5955, 0.0, 0.451, 0.0, 0.4516, 0.0, 0.4359, 0.0, 0.2337, 0.0, 0.4353, 0.0, 0.5961, 0.0, 0.451, 0.0, 0.5955, 0.0, 0.4736, 0.0, 0.6639, 0.0, 0.6646, 0.0, 0.4742, 0.0, 0.6633, 0.0, 0.4736, 0.0, 0.02324, 0.0, 0.5773, 0.0, 0.5779, 0.0, 0.598, 0.0, 0.4497, 0.0, 0.5974, 0.0, 0.598, 0.0, 0.4491, 0.0, 0.4497, 0.0, 0.1683, 0.0, 0.1244, 0.0, 0.1677, 0.0, 0.02387, 0.0, 0.5773, 0.0, 0.02324, 0.0, 0.4742, 0.0, 0.6608, 0.0, 0.6614, 0.0, 0.1683, 0.0, 0.1231, 0.0, 0.1237, 0.0, 0.4742, 0.0, 0.6602, 0.0, 0.6608, 0.0, 0.1683, 0.0, 0.1225, 0.0, 0.1231, 0.0, 0.5999, 0.0, 0.2299, 0.0, 0.5992, 0.0, 0.5999, 0.0, 0.2293, 0.0, 0.2299, 0.0, 0.8386, 0.0, 0.1225, 0.0, 0.1683, 0.0, 0.4749, 0.0, 0.6589, 0.0, 0.4742, 0.0, 0.6005, 0.0, 0.2286, 0.0, 0.5999, 0.0, 0.4749, 0.0, 0.6583, 0.0, 0.6589, 0.0, 0.0245, 0.0, 0.5754, 0.0, 0.576, 0.0, 0.1696, 0.0, 0.8361, 0.0, 0.169, 0.0, 0.1696, 0.0, 0.8354, 0.0, 0.8361, 0.0, 0.02513, 0.0, 0.5754, 0.0, 0.0245, 0.0, 0.02513, 0.0, 0.5747, 0.0, 0.5754, 0.0, 0.6093, 0.0, 0.2274, 0.0, 0.6087, 0.0, 0.8448, 0.0, 0.1219, 0.0, 0.1225, 0.0, 0.4755, 0.0, 0.7538, 0.0, 0.4749, 0.0, 0.7538, 0.0, 0.6526, 0.0, 0.4749, 0.0, 0.6778, 0.0, 0.1219, 0.0, 0.6771, 0.0, 0.7538, 0.0, 0.652, 0.0, 0.6526, 0.0, 0.6093, 0.0, 0.2261, 0.0, 0.2268, 0.0, 0.02575, 0.0, 0.5735, 0.0, 0.5741, 0.0, 0.4755, 0.0, 0.7481, 0.0, 0.7487, 0.0, 0.6099, 0.0, 0.2255, 0.0, 0.6093, 0.0, 0.1715, 0.0, 0.826, 0.0, 0.1709, 0.0, 0.6784, 0.0, 0.1219, 0.0, 0.6778, 0.0, 0.1715, 0.0, 0.8235, 0.0, 0.8241, 0.0, 0.4761, 0.0, 0.9152, 0.0, 0.4755, 0.0, 0.9152, 0.0, 0.7349, 0.0, 0.4755, 0.0, 0.6784, 0.0, 0.1212, 0.0, 0.1219, 0.0, 0.02701, 0.0, 0.5716, 0.0, 0.5722, 0.0, 0.7575, 0.0, 0.6489, 0.0, 0.7569, 0.0, 0.679, 0.0, 0.1212, 0.0, 0.6784, 0.0, 0.6106, 0.0, 0.2236, 0.0, 0.6099, 0.0, 0.0, 0.0, 0.1734, 0.0, 0.9849, 0.0, 0.9171, 0.0, 0.7299, 0.0, 0.7305, 0.0, 0.02764, 0.0, 0.5716, 0.0, 0.02701, 0.0, 0.1734, 0.0, 0.9843, 0.0, 0.9849, 0.0, 0.9943, 0.0, 0.8216, 0.0, 0.8222, 0.0, 0.6106, 0.0, 0.223, 0.0, 0.2236, 0.0, 0.4761, 0.0, 0.907, 0.0, 0.9077, 0.0, 0.9962, 0.0, 0.8216, 0.0, 0.9956, 0.0, 0.02764, 0.0, 0.5704, 0.0, 0.571, 0.0, 0.6796, 0.0, 0.1212, 0.0, 0.679, 0.0, 0.4768, 0.0, 0.907, 0.0, 0.4761, 0.0, 0.6796, 0.0, 0.1206, 0.0, 0.1212, 0.0, 0.6112, 0.0, 0.2217, 0.0, 0.6106, 0.0, 0.7594, 0.0, 0.6464, 0.0, 0.647, 0.0, 0.924, 0.0, 0.8216, 0.0, 0.9234, 0.0, 0.8467, 0.0, 0.7299, 0.0, 0.8461, 0.0, 0.7601, 0.0, 0.6464, 0.0, 0.7594, 0.0, 0.4768, 0.0, 0.9058, 0.0, 0.9064, 0.0, 0.924, 0.0, 0.821, 0.0, 0.8216, 0.0, 0.02827, 0.0, 0.5685, 0.0, 0.5691, 0.0, 0.7601, 0.0, 0.6457, 0.0, 0.6464, 0.0, 0.1753, 0.0, 0.9837, 0.0, 0.9843, 0.0, 0.02889, 0.0, 0.5685, 0.0, 0.02827, 0.0, 0.6803, 0.0, 0.1206, 0.0, 0.6796, 0.0, 0.8474, 0.0, 0.7293, 0.0, 0.7299, 0.0, 0.6118, 0.0, 0.2211, 0.0, 0.6112, 0.0, 0.6118, 0.0, 0.2205, 0.0, 0.2211, 0.0, 0.1765, 0.0, 0.9837, 0.0, 0.1759, 0.0, 0.848, 0.0, 0.7293, 0.0, 0.8474, 0.0, 0.02889, 0.0, 0.566, 0.0, 0.5666, 0.0, 0.4774, 0.0, 0.9052, 0.0, 0.4768, 0.0, 0.7619, 0.0, 0.6451, 0.0, 0.7613, 0.0, 0.4774, 0.0, 0.9045, 0.0, 0.9052, 0.0, 0.9271, 0.0, 0.821, 0.0, 0.9265, 0.0, 0.6803, 0.0, 0.12, 0.0, 0.1206, 0.0, 0.6809, 0.0, 0.12, 0.0, 0.6803, 0.0, 0.9271, 0.0, 0.8204, 0.0, 0.821, 0.0, 0.1765, 0.0, 0.983, 0.0, 0.9837, 0.0, 0.6124, 0.0, 0.2205, 0.0, 0.6118, 0.0, 0.7626, 0.0, 0.6438, 0.0, 0.6445, 0.0, 0.03015, 0.0, 0.5641, 0.0, 0.02952, 0.0, 0.8492, 0.0, 0.7286, 0.0, 0.7293, 0.0, 0.03015, 0.0, 0.5628, 0.0, 0.5634, 0.0, 0.1771, 0.0, 0.983, 0.0, 0.1765, 0.0, 0.9296, 0.0, 0.8204, 0.0, 0.929, 0.0, 0.6815, 0.0, 0.12, 0.0, 0.6809, 0.0, 0.8499, 0.0, 0.7286, 0.0, 0.8492, 0.0, 0.478, 0.0, 0.9033, 0.0, 0.4774, 0.0, 0.9303, 0.0, 0.8197, 0.0, 0.8204, 0.0, 0.6131, 0.0, 0.2198, 0.0, 0.6124, 0.0, 0.478, 0.0, 0.9026, 0.0, 0.9033, 0.0, 0.1771, 0.0, 0.9824, 0.0, 0.983, 0.0, 0.6815, 0.0, 0.1193, 0.0, 0.12, 0.0, 0.7638, 0.0, 0.6426, 0.0, 0.7632, 0.0, 0.03078, 0.0, 0.5622, 0.0, 0.5628, 0.0, 0.9315, 0.0, 0.8197, 0.0, 0.9309, 0.0, 0.7638, 0.0, 0.642, 0.0, 0.6426, 0.0, 0.03141, 0.0, 0.5622, 0.0, 0.03078, 0.0, 0.1778, 0.0, 0.9824, 0.0, 0.1771, 0.0, 0.6822, 0.0, 0.1193, 0.0, 0.6815, 0.0, 0.8511, 0.0, 0.728, 0.0, 0.7286, 0.0, 0.6131, 0.0, 0.2186, 0.0, 0.2192, 0.0, 0.6137, 0.0, 0.2186, 0.0, 0.6131, 0.0, 0.7644, 0.0, 0.6413, 0.0, 0.7638, 0.0, 0.9322, 0.0, 0.8197, 0.0, 0.9315, 0.0, 0.9322, 0.0, 0.8191, 0.0, 0.8197, 0.0, 0.03266, 0.0, 0.5616, 0.0, 0.5622, 0.0, 0.8518, 0.0, 0.728, 0.0, 0.8511, 0.0, 0.1778, 0.0, 0.9818, 0.0, 0.9824, 0.0, 0.7644, 0.0, 0.6407, 0.0, 0.6413, 0.0, 0.03329, 0.0, 0.5616, 0.0, 0.03266, 0.0, 0.4786, 0.0, 0.9014, 0.0, 0.478, 0.0, 0.6828, 0.0, 0.1193, 0.0, 0.6822, 0.0, 0.1784, 0.0, 0.9818, 0.0, 0.1778, 0.0, 0.4786, 0.0, 0.9008, 0.0, 0.9014, 0.0, 0.6137, 0.0, 0.218, 0.0, 0.2186, 0.0, 0.6828, 0.0, 0.1187, 0.0, 0.1193, 0.0, 0.6143, 0.0, 0.218, 0.0, 0.6137, 0.0, 0.9328, 0.0, 0.8191, 0.0, 0.9322, 0.0, 0.8524, 0.0, 0.7274, 0.0, 0.728, 0.0, 0.03392, 0.0, 0.5609, 0.0, 0.5616, 0.0, 0.7651, 0.0, 0.6394, 0.0, 0.6401, 0.0, 0.1784, 0.0, 0.9812, 0.0, 0.9818, 0.0, 0.9328, 0.0, 0.8185, 0.0, 0.8191, 0.0, 0.6834, 0.0, 0.1187, 0.0, 0.6828, 0.0, 0.03518, 0.0, 0.5609, 0.0, 0.03455, 0.0, 0.8536, 0.0, 0.7274, 0.0, 0.853, 0.0, 0.179, 0.0, 0.9812, 0.0, 0.1784, 0.0, 0.6149, 0.0, 0.2173, 0.0, 0.6143, 0.0, 0.4786, 0.0, 0.8995, 0.0, 0.9001, 0.0, 0.9334, 0.0, 0.8185, 0.0, 0.9328, 0.0, 0.8543, 0.0, 0.7274, 0.0, 0.8536, 0.0, 0.4793, 0.0, 0.8995, 0.0, 0.4786, 0.0, 0.7663, 0.0, 0.6388, 0.0, 0.7657, 0.0, 0.0358, 0.0, 0.5603, 0.0, 0.5609, 0.0, 0.6149, 0.0, 0.2167, 0.0, 0.2173, 0.0, 0.6834, 0.0, 0.1181, 0.0, 0.1187, 0.0, 0.8543, 0.0, 0.7268, 0.0, 0.7274, 0.0, 0.179, 0.0, 0.9805, 0.0, 0.9812, 0.0, 0.684, 0.0, 0.1181, 0.0, 0.6834, 0.0, 0.7663, 0.0, 0.6382, 0.0, 0.6388, 0.0, 0.1796, 0.0, 0.9805, 0.0, 0.179, 0.0, 0.934, 0.0, 0.8185, 0.0, 0.9334, 0.0, 0.6156, 0.0, 0.2167, 0.0, 0.6149, 0.0, 0.934, 0.0, 0.8178, 0.0, 0.8185, 0.0, 0.8549, 0.0, 0.7268, 0.0, 0.8543, 0.0, 0.6156, 0.0, 0.2161, 0.0, 0.2167, 0.0, 0.03769, 0.0, 0.5597, 0.0, 0.5603, 0.0, 0.03832, 0.0, 0.5597, 0.0, 0.03769, 0.0, 0.767, 0.0, 0.6376, 0.0, 0.6382, 0.0, 0.1796, 0.0, 0.9799, 0.0, 0.9805, 0.0, 0.6847, 0.0, 0.1181, 0.0, 0.684, 0.0, 0.6162, 0.0, 0.2161, 0.0, 0.6156, 0.0, 0.9347, 0.0, 0.8178, 0.0, 0.934, 0.0, 0.1803, 0.0, 0.9799, 0.0, 0.1796, 0.0, 0.8549, 0.0, 0.7261, 0.0, 0.7268, 0.0, 0.8555, 0.0, 0.7261, 0.0, 0.8549, 0.0, 0.4793, 0.0, 0.8976, 0.0, 0.8982, 0.0, 0.4799, 0.0, 0.8976, 0.0, 0.4793, 0.0, 0.6162, 0.0, 0.2155, 0.0, 0.2161, 0.0, 0.6847, 0.0, 0.1175, 0.0, 0.1181, 0.0, 0.03894, 0.0, 0.559, 0.0, 0.5597, 0.0, 0.7676, 0.0, 0.6369, 0.0, 0.6376, 0.0, 0.7682, 0.0, 0.6369, 0.0, 0.7676, 0.0, 0.9347, 0.0, 0.8172, 0.0, 0.8178, 0.0, 0.6168, 0.0, 0.2155, 0.0, 0.6162, 0.0, 0.9353, 0.0, 0.8172, 0.0, 0.9347, 0.0, 0.1803, 0.0, 0.9793, 0.0, 0.9799, 0.0, 0.8562, 0.0, 0.7261, 0.0, 0.8555, 0.0, 0.6168, 0.0, 0.2148, 0.0, 0.2155, 0.0, 0.1809, 0.0, 0.9793, 0.0, 0.1803, 0.0, 0.0402, 0.0, 0.559, 0.0, 0.03957, 0.0, 0.7688, 0.0, 0.6363, 0.0, 0.6369, 0.0, 0.8562, 0.0, 0.7255, 0.0, 0.7261, 0.0, 0.4799, 0.0, 0.8964, 0.0, 0.897, 0.0, 0.0402, 0.0, 0.5584, 0.0, 0.559, 0.0, 0.6859, 0.0, 0.1175, 0.0, 0.6853, 0.0, 0.6175, 0.0, 0.2142, 0.0, 0.2148, 0.0, 0.9359, 0.0, 0.8172, 0.0, 0.9353, 0.0, 0.8568, 0.0, 0.7255, 0.0, 0.8562, 0.0, 0.7695, 0.0, 0.6363, 0.0, 0.7688, 0.0, 0.7695, 0.0, 0.6357, 0.0, 0.6363, 0.0, 0.1809, 0.0, 0.9786, 0.0, 0.9793, 0.0, 0.9359, 0.0, 0.8166, 0.0, 0.8172, 0.0, 0.1815, 0.0, 0.9786, 0.0, 0.1809, 0.0, 0.6187, 0.0, 0.2142, 0.0, 0.6181, 0.0, 0.6866, 0.0, 0.1168, 0.0, 0.1175, 0.0, 0.4812, 0.0, 0.8957, 0.0, 0.4805, 0.0, 0.8568, 0.0, 0.7249, 0.0, 0.7255, 0.0, 0.04146, 0.0, 0.5584, 0.0, 0.04083, 0.0, 0.04146, 0.0, 0.5578, 0.0, 0.5584, 0.0, 0.6193, 0.0, 0.2136, 0.0, 0.6187, 0.0, 0.7701, 0.0, 0.6351, 0.0, 0.6357, 0.0, 0.8574, 0.0, 0.7249, 0.0, 0.8568, 0.0, 0.9366, 0.0, 0.8166, 0.0, 0.9359, 0.0, 0.6193, 0.0, 0.2129, 0.0, 0.2136, 0.0, 0.1822, 0.0, 0.9786, 0.0, 0.1815, 0.0, 0.1822, 0.0, 0.978, 0.0, 0.9786, 0.0, 0.4818, 0.0, 0.8951, 0.0, 0.8957, 0.0, 0.6878, 0.0, 0.1168, 0.0, 0.6872, 0.0, 0.7714, 0.0, 0.6351, 0.0, 0.7707, 0.0, 0.7714, 0.0, 0.6344, 0.0, 0.6351, 0.0, 0.6206, 0.0, 0.2123, 0.0, 0.62, 0.0, 0.9366, 0.0, 0.816, 0.0, 0.8166, 0.0, 0.6884, 0.0, 0.1168, 0.0, 0.6878, 0.0, 0.858, 0.0, 0.7249, 0.0, 0.8574, 0.0, 0.6206, 0.0, 0.2117, 0.0, 0.2123, 0.0, 0.858, 0.0, 0.7242, 0.0, 0.7249, 0.0, 0.483, 0.0, 0.8951, 0.0, 0.4824, 0.0, 0.04209, 0.0, 0.5572, 0.0, 0.5578, 0.0, 0.9372, 0.0, 0.816, 0.0, 0.9366, 0.0, 0.1828, 0.0, 0.978, 0.0, 0.1822, 0.0, 0.04271, 0.0, 0.5572, 0.0, 0.04209, 0.0, 0.1828, 0.0, 0.9774, 0.0, 0.978, 0.0, 0.6219, 0.0, 0.2111, 0.0, 0.6212, 0.0, 0.6891, 0.0, 0.1162, 0.0, 0.1168, 0.0, 0.8587, 0.0, 0.7242, 0.0, 0.858, 0.0, 0.7732, 0.0, 0.6338, 0.0, 0.7726, 0.0, 0.4837, 0.0, 0.8938, 0.0, 0.8945, 0.0, 0.7732, 0.0, 0.6332, 0.0, 0.6338, 0.0, 0.1834, 0.0, 0.9774, 0.0, 0.1828, 0.0, 0.9378, 0.0, 0.816, 0.0, 0.9372, 0.0, 0.8587, 0.0, 0.7236, 0.0, 0.7242, 0.0, 0.6231, 0.0, 0.2098, 0.0, 0.2104, 0.0, 0.04334, 0.0, 0.5565, 0.0, 0.5572, 0.0, 0.9378, 0.0, 0.8153, 0.0, 0.816, 0.0, 0.6903, 0.0, 0.1162, 0.0, 0.6897, 0.0, 0.8593, 0.0, 0.7236, 0.0, 0.8587, 0.0, 0.6237, 0.0, 0.2098, 0.0, 0.6231, 0.0, 0.7745, 0.0, 0.6332, 0.0, 0.7739, 0.0, 0.1834, 0.0, 0.9755, 0.0, 0.9761, 0.0, 0.4856, 0.0, 0.8932, 0.0, 0.4849, 0.0, 0.6244, 0.0, 0.2092, 0.0, 0.6237, 0.0, 0.6244, 0.0, 0.2085, 0.0, 0.2092, 0.0, 0.9384, 0.0, 0.8153, 0.0, 0.9378, 0.0, 0.8593, 0.0, 0.723, 0.0, 0.7236, 0.0, 0.8599, 0.0, 0.723, 0.0, 0.8593, 0.0, 0.4862, 0.0, 0.8926, 0.0, 0.8932, 0.0, 0.0446, 0.0, 0.5565, 0.0, 0.04397, 0.0, 0.1853, 0.0, 0.9742, 0.0, 0.1847, 0.0, 0.0446, 0.0, 0.5559, 0.0, 0.5565, 0.0, 0.691, 0.0, 0.1156, 0.0, 0.1162, 0.0, 0.6263, 0.0, 0.2079, 0.0, 0.6256, 0.0, 0.7764, 0.0, 0.6319, 0.0, 0.7758, 0.0, 0.7764, 0.0, 0.6313, 0.0, 0.6319, 0.0, 0.6269, 0.0, 0.2073, 0.0, 0.2079, 0.0, 0.4868, 0.0, 0.8926, 0.0, 0.4862, 0.0, 0.8606, 0.0, 0.723, 0.0, 0.8599, 0.0, 0.777, 0.0, 0.2073, 0.0, 0.6288, 0.0, 0.6922, 0.0, 0.1156, 0.0, 0.6916, 0.0, 0.1872, 0.0, 0.9724, 0.0, 0.973, 0.0, 0.8606, 0.0, 0.7224, 0.0, 0.723, 0.0, 0.1878, 0.0, 0.9724, 0.0, 0.1872, 0.0, 0.7783, 0.0, 0.2067, 0.0, 0.7776, 0.0, 0.7789, 0.0, 0.206, 0.0, 0.7783, 0.0, 0.8612, 0.0, 0.7224, 0.0, 0.8606, 0.0, 0.7795, 0.0, 0.2016, 0.0, 0.2023, 0.0, 0.8612, 0.0, 0.7217, 0.0, 0.7224, 0.0, 0.1891, 0.0, 0.9705, 0.0, 0.9711, 0.0, 0.9466, 0.0, 0.8084, 0.0, 0.946, 0.0, 0.6954, 0.0, 0.1156, 0.0, 0.6947, 0.0, 0.9466, 0.0, 0.8072, 0.0, 0.8078, 0.0, 0.7808, 0.0, 0.9698, 0.0, 0.191, 0.0, 0.4925, 0.0, 0.8857, 0.0, 0.8863, 0.0, 0.6966, 0.0, 0.1149, 0.0, 0.1156, 0.0, 0.4931, 0.0, 0.8838, 0.0, 0.8844, 0.0, 0.9472, 0.0, 0.8072, 0.0, 0.9466, 0.0, 0.8649, 0.0, 0.7211, 0.0, 0.7217, 0.0, 0.4956, 0.0, 0.8838, 0.0, 0.495, 0.0, 0.04774, 0.0, 0.5528, 0.0, 0.5534, 0.0, 0.7833, 0.0, 0.9692, 0.0, 0.7827, 0.0, 0.04837, 0.0, 0.5528, 0.0, 0.04774, 0.0, 0.9472, 0.0, 0.799, 0.0, 0.7996, 0.0, 0.4962, 0.0, 0.8838, 0.0, 0.4956, 0.0, 0.4962, 0.0, 0.8832, 0.0, 0.8838, 0.0, 0.9479, 0.0, 0.799, 0.0, 0.9472, 0.0, 0.8725, 0.0, 0.7205, 0.0, 0.7211, 0.0, 0.7852, 0.0, 0.9585, 0.0, 0.7845, 0.0, 0.7852, 0.0, 0.9579, 0.0, 0.9585, 0.0, 0.8737, 0.0, 0.7205, 0.0, 0.8731, 0.0, 0.5107, 0.0, 0.7205, 0.0, 0.8756, 0.0, 0.7016, 0.0, 0.1149, 0.0, 0.701, 0.0, 0.8775, 0.0, 0.5107, 0.0, 0.8769, 0.0, 0.7852, 0.0, 0.9535, 0.0, 0.9541, 0.0, 0.5119, 0.0, 0.7205, 0.0, 0.5113, 0.0, 0.9479, 0.0, 0.7984, 0.0, 0.799, 0.0, 0.05151, 0.0, 0.5459, 0.0, 0.5465, 0.0, 0.4962, 0.0, 0.8825, 0.0, 0.8832, 0.0, 0.9485, 0.0, 0.7984, 0.0, 0.9479, 0.0, 0.5132, 0.0, 0.7198, 0.0, 0.7205, 0.0, 0.4969, 0.0, 0.8825, 0.0, 0.4962, 0.0, 0.05402, 0.0, 0.5452, 0.0, 0.05339, 0.0, 0.8781, 0.0, 0.5031, 0.0, 0.8775, 0.0, 0.7864, 0.0, 0.9529, 0.0, 0.9535, 0.0, 0.8781, 0.0, 0.5025, 0.0, 0.5031, 0.0, 0.7041, 0.0, 0.1124, 0.0, 0.7035, 0.0, 0.9485, 0.0, 0.7977, 0.0, 0.7984, 0.0, 0.4969, 0.0, 0.8819, 0.0, 0.8825, 0.0, 0.9491, 0.0, 0.7977, 0.0, 0.9485, 0.0, 0.05402, 0.0, 0.544, 0.0, 0.5446, 0.0, 0.5195, 0.0, 0.7192, 0.0, 0.7198, 0.0, 0.7871, 0.0, 0.9529, 0.0, 0.7864, 0.0, 0.05402, 0.0, 0.5433, 0.0, 0.544, 0.0, 0.05465, 0.0, 0.5433, 0.0, 0.05402, 0.0, 0.7048, 0.0, 0.1068, 0.0, 0.1074, 0.0, 0.8788, 0.0, 0.5025, 0.0, 0.8781, 0.0, 0.7871, 0.0, 0.9523, 0.0, 0.9529, 0.0, 0.4969, 0.0, 0.8813, 0.0, 0.8819, 0.0, 0.9497, 0.0, 0.7977, 0.0, 0.9491, 0.0, 0.9497, 0.0, 0.7971, 0.0, 0.7977, 0.0, 0.5214, 0.0, 0.7192, 0.0, 0.5207, 0.0, 0.706, 0.0, 0.1068, 0.0, 0.7054, 0.0, 0.4975, 0.0, 0.8813, 0.0, 0.4969, 0.0, 0.8794, 0.0, 0.5025, 0.0, 0.8788, 0.0, 0.7877, 0.0, 0.9516, 0.0, 0.9523, 0.0, 0.8794, 0.0, 0.5019, 0.0, 0.5025, 0.0, 0.4975, 0.0, 0.8807, 0.0, 0.8813, 0.0, 0.9504, 0.0, 0.7971, 0.0, 0.9497, 0.0, 0.5226, 0.0, 0.08417, 0.0, 0.7192, 0.0, 0.08417, 0.0, 0.7186, 0.0, 0.7192, 0.0, 0.88, 0.0, 0.5019, 0.0, 0.8794, 0.0, 0.7877, 0.0, 0.951, 0.0, 0.9516, 0.0, 0.4975, 0.0, 0.88, 0.0, 0.8807, 0.0, 0.951, 0.0, 0.7971, 0.0, 0.9504, 0.0, 0.951, 0.0, 0.7965, 0.0, 0.7971, 0.0, 0.4975, 0.0, 0.5019, 0.0, 0.88, 0.0, 0.7883, 0.0, 0.7965, 0.0, 0.951, 0.0, 0.0848, 0.0, 0.7186, 0.0, 0.08417, 0.0, 0.7889, 0.0, 0.7965, 0.0, 0.7883, 0.0, 0.4981, 0.0, 0.5019, 0.0, 0.4975, 0.0, 0.7889, 0.0, 0.7959, 0.0, 0.7965, 0.0, 0.05528, 0.0, 0.5402, 0.0, 0.5408, 0.0, 0.7085, 0.0, 0.1062, 0.0, 0.7079, 0.0, 0.4981, 0.0, 0.5013, 0.0, 0.5019, 0.0, 0.0848, 0.0, 0.718, 0.0, 0.7186, 0.0, 0.7896, 0.0, 0.7959, 0.0, 0.7889, 0.0, 0.0559, 0.0, 0.5402, 0.0, 0.05528, 0.0, 0.5258, 0.0, 0.07789, 0.0, 0.5251, 0.0, 0.7896, 0.0, 0.7952, 0.0, 0.7959, 0.0, 0.4987, 0.0, 0.5013, 0.0, 0.4981, 0.0, 0.4987, 0.0, 0.5006, 0.0, 0.5013, 0.0, 0.7092, 0.0, 0.1055, 0.0, 0.7085, 0.0, 0.08543, 0.0, 0.7173, 0.0, 0.718, 0.0, 0.7908, 0.0, 0.7946, 0.0, 0.7952, 0.0, 0.7092, 0.0, 0.1049, 0.0, 0.1055, 0.0, 0.7915, 0.0, 0.7946, 0.0, 0.7908, 0.0, 0.527, 0.0, 0.07538, 0.0, 0.07601, 0.0, 0.7915, 0.0, 0.794, 0.0, 0.7946, 0.0, 0.4994, 0.0, 0.5006, 0.0, 0.4987, 0.0, 0.4994, 0.0, 0.5, 0.0, 0.5006, 0.0, 0.7921, 0.0, 0.7933, 0.0, 0.794, 0.0, 0.7927, 0.0, 0.7933, 0.0, 0.7921, 0.0, 0.08606, 0.0, 0.7167, 0.0, 0.7173, 0.0, 0.7098, 0.0, 0.1049, 0.0, 0.7092, 0.0, 0.5276, 0.0, 0.07538, 0.0, 0.527, 0.0, 0.05653, 0.0, 0.5383, 0.0, 0.5389, 0.0, 0.7098, 0.0, 0.1043, 0.0, 0.1049, 0.0, 0.08668, 0.0, 0.7167, 0.0, 0.08606, 0.0, 0.08668, 0.0, 0.7161, 0.0, 0.7167, 0.0, 0.7104, 0.0, 0.1043, 0.0, 0.7098, 0.0, 0.5289, 0.0, 0.07475, 0.0, 0.5283, 0.0, 0.5289, 0.0, 0.07412, 0.0, 0.07475, 0.0, 0.05716, 0.0, 0.5371, 0.0, 0.5377, 0.0, 0.05779, 0.0, 0.5371, 0.0, 0.05716, 0.0, 0.08731, 0.0, 0.7155, 0.0, 0.7161, 0.0, 0.7111, 0.0, 0.1036, 0.0, 0.7104, 0.0, 0.08794, 0.0, 0.7155, 0.0, 0.08731, 0.0, 0.5302, 0.0, 0.07349, 0.0, 0.5295, 0.0, 0.08794, 0.0, 0.7148, 0.0, 0.7155, 0.0, 0.05779, 0.0, 0.5358, 0.0, 0.5364, 0.0, 0.7117, 0.0, 0.1036, 0.0, 0.7111, 0.0, 0.7117, 0.0, 0.103, 0.0, 0.1036, 0.0, 0.08794, 0.0, 0.7142, 0.0, 0.7148, 0.0, 0.5314, 0.0, 0.07349, 0.0, 0.5308, 0.0, 0.5314, 0.0, 0.07286, 0.0, 0.07349, 0.0, 0.08857, 0.0, 0.7142, 0.0, 0.08794, 0.0, 0.7123, 0.0, 0.103, 0.0, 0.7117, 0.0, 0.08857, 0.0, 0.7136, 0.0, 0.7142, 0.0, 0.05842, 0.0, 0.5339, 0.0, 0.5345, 0.0, 0.7129, 0.0, 0.103, 0.0, 0.7123, 0.0, 0.5333, 0.0, 0.07286, 0.0, 0.5327, 0.0, 0.05905, 0.0, 0.5333, 0.0, 0.05842, 0.0, 0.05905, 0.0, 0.07286, 0.0, 0.5333, 0.0, 0.08857, 0.0, 0.7129, 0.0, 0.7136, 0.0, 0.08857, 0.0, 0.1024, 0.0, 0.7129, 0.0, 0.05967, 0.0, 0.07224, 0.0, 0.05905, 0.0, 0.0892, 0.0, 0.1018, 0.0, 0.1024, 0.0, 0.05967, 0.0, 0.07161, 0.0, 0.07224, 0.0, 0.09045, 0.0, 0.1018, 0.0, 0.08982, 0.0, 0.09108, 0.0, 0.1011, 0.0, 0.09045, 0.0, 0.06093, 0.0, 0.07035, 0.0, 0.0603, 0.0, 0.06093, 0.0, 0.06972, 0.0, 0.07035, 0.0, 0.09171, 0.0, 0.09987, 0.0, 0.1005, 0.0, 0.06219, 0.0, 0.06847, 0.0, 0.0691, 0.0, 0.09296, 0.0, 0.09987, 0.0, 0.09234, 0.0, 0.06344, 0.0, 0.06721, 0.0, 0.06281, 0.0, 0.09485, 0.0, 0.09799, 0.0, 0.09422, 0.0, 0.06344, 0.0, 0.06658, 0.0, 0.06721, 0.0, 0.09548, 0.0, 0.09673, 0.0, 0.09736, 0.0, 0.2299, 0.0, 0.2293, 0.0, 0.0, 0.0, 0.8838, 0.0, 0.4956, 0.0, 0.4956, 0.0, 0.0, 0.0, 0.0, 0.0, 0.0, 0.0, 0.8222, 0.0, 0.8235, 0.0, 0.0, 0.0, 0.0, 0.0, 0.9943, 0.0, 0.3543, 0.0, 0.4221, 0.0, 0.3524, 0.0, 0.3781, 0.0, 0.5848, 0.0, 0.0, 0.0, 0.0, 0.0, 0.3543, 0.0, 0.3564, 0.0, 0.3555, 0.0, 0.3525, 0.0, 0.3564, 0.0, 0.3581, 0.0, 0.3594, 0.0, 0.3584, 0.0, 0.3553, 0.0, 0.3593, 0.0, 0.3611, 0.0, 0.3624, 0.0, 0.3615, 0.0, 0.3607, 0.0, 0.3623, 0.0, 0.364, 0.0, 0.3654, 0.0, 0.3658, 0.0, 0.3662, 0.0, 0.3666, 0.0, 0.367, 0.0, 0.3684, 0.0, 0.3682, 0.0, 0.3683, 0.0, 0.3692, 0.0, 0.37, 0.0, 0.3714, 0.0, 0.3721, 0.0, 0.3741, 0.0, 0.3733, 0.0, 0.373, 0.0, 0.3743, 0.0, 0.3745, 0.0, 0.3747, 0.0, 0.3753, 0.0, 0.3759, 0.0])
me_curve.materials.append(mat_svgmat_001)
me_curve.use_remesh_fix_poles = True
me_curve.use_remesh_preserve_attributes = False
me_curve.use_mirror_vertex_groups = False
me_curve.update()

# ---- objects
ob_curve = bpy.data.objects.new('Curve', me_curve)

# ---- transforms, parenting, visibility, modifiers, constraints
ob_curve.location = (0.0, 0.0, 0.0)
ob_curve.lineart.crease_threshold = 0.0
_m = ob_curve.modifiers.new('Solidify', 'SOLIDIFY')
_m.use_rim_only = True

# ---- collection membership
col_57_570976_thors_hammer_symbol_marvel_hd_png_download_svg.objects.link(ob_curve)

# ---- scene / render settings (as saved in the file)
scene.frame_start = 1; scene.frame_end = 250; scene.frame_set(0)
scene.render.engine = 'BLENDER_EEVEE_NEXT'
scene.cycles.use_denoising = False
scene.cycles.samples = 128
scene.cycles.sampling_pattern = 'TABULATED_SOBOL'
scene.cycles.use_adaptive_sampling = False
scene.cycles.use_light_tree = False
scene.view_settings.view_transform = 'Filmic'
bpy.context.view_layer.update()

# ---- added for rendering (the .blend has no active camera and no usable light): camera, sun
cam_auto = bpy.data.cameras.new('AutoCamera')
cam_auto.lens = 50.0
cam_auto.sensor_width = 36.0
cam_auto.clip_end = 1000.0
ob_auto_camera = bpy.data.objects.new('AutoCamera', cam_auto)
scene.collection.objects.link(ob_auto_camera)
ob_auto_camera.location = (0.23856, -0.179818, 0.14308)
ob_auto_camera.rotation_euler = (1.09748, -7.21219e-08, 0.694738)
scene.camera = ob_auto_camera
light_auto_sun = bpy.data.lights.new('AutoSun', 'SUN')
light_auto_sun.energy = 3.0
light_auto_sun.angle = 0.0523599
ob_auto_sun = bpy.data.objects.new('AutoSun', light_auto_sun)
scene.collection.objects.link(ob_auto_sun)
ob_auto_sun.rotation_euler = (0.872665, 0.174533, 0.523599)
bpy.context.view_layer.update()
